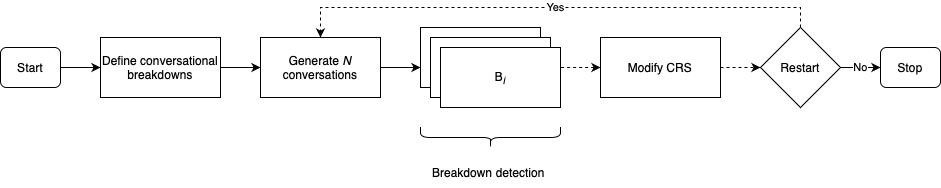

The diagram above was exported from draw.io. Its source (the exported page's mxGraphModel, read from the mxfile embedded in the PNG):
<mxGraphModel dx="1853" dy="691" grid="1" gridSize="10" guides="1" tooltips="1" connect="1" arrows="1" fold="1" page="1" pageScale="1" pageWidth="827" pageHeight="1169" math="0" shadow="0">
  <root>
    <mxCell id="WIyWlLk6GJQsqaUBKTNV-0" />
    <mxCell id="WIyWlLk6GJQsqaUBKTNV-1" parent="WIyWlLk6GJQsqaUBKTNV-0" />
    <mxCell id="59iApzjRmfSvoClDNgA9-12" style="edgeStyle=orthogonalEdgeStyle;rounded=0;orthogonalLoop=1;jettySize=auto;html=1;exitX=1;exitY=0.5;exitDx=0;exitDy=0;entryX=0;entryY=0.5;entryDx=0;entryDy=0;" edge="1" parent="WIyWlLk6GJQsqaUBKTNV-1" source="WIyWlLk6GJQsqaUBKTNV-3" target="59iApzjRmfSvoClDNgA9-1">
      <mxGeometry relative="1" as="geometry" />
    </mxCell>
    <mxCell id="WIyWlLk6GJQsqaUBKTNV-3" value="Start" style="rounded=1;whiteSpace=wrap;html=1;fontSize=12;glass=0;strokeWidth=1;shadow=0;" parent="WIyWlLk6GJQsqaUBKTNV-1" vertex="1">
      <mxGeometry x="-20" y="220" width="60" height="40" as="geometry" />
    </mxCell>
    <mxCell id="59iApzjRmfSvoClDNgA9-0" value="Stop" style="rounded=1;whiteSpace=wrap;html=1;fontSize=12;glass=0;strokeWidth=1;shadow=0;" vertex="1" parent="WIyWlLk6GJQsqaUBKTNV-1">
      <mxGeometry x="860" y="220" width="60" height="40" as="geometry" />
    </mxCell>
    <mxCell id="59iApzjRmfSvoClDNgA9-13" style="edgeStyle=orthogonalEdgeStyle;rounded=0;orthogonalLoop=1;jettySize=auto;html=1;exitX=1;exitY=0.5;exitDx=0;exitDy=0;entryX=0;entryY=0.5;entryDx=0;entryDy=0;" edge="1" parent="WIyWlLk6GJQsqaUBKTNV-1" source="59iApzjRmfSvoClDNgA9-1" target="59iApzjRmfSvoClDNgA9-2">
      <mxGeometry relative="1" as="geometry" />
    </mxCell>
    <mxCell id="59iApzjRmfSvoClDNgA9-1" value="Define conversational breakdowns" style="rounded=0;whiteSpace=wrap;html=1;" vertex="1" parent="WIyWlLk6GJQsqaUBKTNV-1">
      <mxGeometry x="80" y="210" width="120" height="60" as="geometry" />
    </mxCell>
    <mxCell id="59iApzjRmfSvoClDNgA9-14" style="edgeStyle=orthogonalEdgeStyle;rounded=0;orthogonalLoop=1;jettySize=auto;html=1;exitX=1;exitY=0.5;exitDx=0;exitDy=0;" edge="1" parent="WIyWlLk6GJQsqaUBKTNV-1" source="59iApzjRmfSvoClDNgA9-2">
      <mxGeometry relative="1" as="geometry">
        <mxPoint x="400" y="240" as="targetPoint" />
      </mxGeometry>
    </mxCell>
    <mxCell id="59iApzjRmfSvoClDNgA9-2" value="Generate&amp;nbsp;&lt;i&gt;N&lt;/i&gt; conversations" style="rounded=0;whiteSpace=wrap;html=1;" vertex="1" parent="WIyWlLk6GJQsqaUBKTNV-1">
      <mxGeometry x="240" y="210" width="120" height="60" as="geometry" />
    </mxCell>
    <mxCell id="59iApzjRmfSvoClDNgA9-15" style="edgeStyle=orthogonalEdgeStyle;rounded=0;orthogonalLoop=1;jettySize=auto;html=1;exitX=0;exitY=0.5;exitDx=0;exitDy=0;startArrow=classic;startFill=1;endArrow=none;endFill=0;dashed=1;" edge="1" parent="WIyWlLk6GJQsqaUBKTNV-1" source="59iApzjRmfSvoClDNgA9-3">
      <mxGeometry relative="1" as="geometry">
        <mxPoint x="540" y="240" as="targetPoint" />
      </mxGeometry>
    </mxCell>
    <mxCell id="59iApzjRmfSvoClDNgA9-16" style="edgeStyle=orthogonalEdgeStyle;rounded=0;orthogonalLoop=1;jettySize=auto;html=1;exitX=1;exitY=0.5;exitDx=0;exitDy=0;entryX=0;entryY=0.5;entryDx=0;entryDy=0;dashed=1;" edge="1" parent="WIyWlLk6GJQsqaUBKTNV-1" source="59iApzjRmfSvoClDNgA9-3" target="59iApzjRmfSvoClDNgA9-5">
      <mxGeometry relative="1" as="geometry" />
    </mxCell>
    <mxCell id="59iApzjRmfSvoClDNgA9-3" value="Modify CRS" style="rounded=0;whiteSpace=wrap;html=1;" vertex="1" parent="WIyWlLk6GJQsqaUBKTNV-1">
      <mxGeometry x="580" y="210" width="120" height="60" as="geometry" />
    </mxCell>
    <mxCell id="59iApzjRmfSvoClDNgA9-17" value="No" style="edgeStyle=orthogonalEdgeStyle;rounded=0;orthogonalLoop=1;jettySize=auto;html=1;exitX=1;exitY=0.5;exitDx=0;exitDy=0;entryX=0;entryY=0.5;entryDx=0;entryDy=0;" edge="1" parent="WIyWlLk6GJQsqaUBKTNV-1" source="59iApzjRmfSvoClDNgA9-5" target="59iApzjRmfSvoClDNgA9-0">
      <mxGeometry relative="1" as="geometry" />
    </mxCell>
    <mxCell id="59iApzjRmfSvoClDNgA9-20" value="Yes" style="edgeStyle=orthogonalEdgeStyle;rounded=0;orthogonalLoop=1;jettySize=auto;html=1;exitX=0.5;exitY=0;exitDx=0;exitDy=0;entryX=0.5;entryY=0;entryDx=0;entryDy=0;dashed=1;" edge="1" parent="WIyWlLk6GJQsqaUBKTNV-1" source="59iApzjRmfSvoClDNgA9-5" target="59iApzjRmfSvoClDNgA9-2">
      <mxGeometry relative="1" as="geometry" />
    </mxCell>
    <mxCell id="59iApzjRmfSvoClDNgA9-5" value="Restart" style="rhombus;whiteSpace=wrap;html=1;" vertex="1" parent="WIyWlLk6GJQsqaUBKTNV-1">
      <mxGeometry x="740" y="200" width="80" height="80" as="geometry" />
    </mxCell>
    <mxCell id="59iApzjRmfSvoClDNgA9-11" value="" style="group;movable=0;resizable=0;rotatable=0;deletable=0;editable=0;locked=1;connectable=0;" vertex="1" connectable="0" parent="WIyWlLk6GJQsqaUBKTNV-1">
      <mxGeometry x="400" y="200" width="140" height="80" as="geometry" />
    </mxCell>
    <mxCell id="59iApzjRmfSvoClDNgA9-8" value="" style="rounded=0;whiteSpace=wrap;html=1;movable=0;resizable=0;rotatable=0;deletable=0;editable=0;locked=1;connectable=0;" vertex="1" parent="59iApzjRmfSvoClDNgA9-11">
      <mxGeometry width="120" height="60" as="geometry" />
    </mxCell>
    <mxCell id="59iApzjRmfSvoClDNgA9-9" value="" style="rounded=0;whiteSpace=wrap;html=1;movable=0;resizable=0;rotatable=0;deletable=0;editable=0;locked=1;connectable=0;" vertex="1" parent="59iApzjRmfSvoClDNgA9-11">
      <mxGeometry x="10" y="10" width="120" height="60" as="geometry" />
    </mxCell>
    <mxCell id="59iApzjRmfSvoClDNgA9-10" value="B&lt;i&gt;&lt;sub&gt;i&lt;/sub&gt;&lt;/i&gt;" style="rounded=0;whiteSpace=wrap;html=1;movable=0;resizable=0;rotatable=0;deletable=0;editable=0;locked=1;connectable=0;" vertex="1" parent="59iApzjRmfSvoClDNgA9-11">
      <mxGeometry x="20" y="20" width="120" height="60" as="geometry" />
    </mxCell>
    <mxCell id="59iApzjRmfSvoClDNgA9-18" value="" style="shape=curlyBracket;whiteSpace=wrap;html=1;rounded=1;flipH=1;labelPosition=right;verticalLabelPosition=middle;align=left;verticalAlign=middle;rotation=90;" vertex="1" parent="WIyWlLk6GJQsqaUBKTNV-1">
      <mxGeometry x="460" y="240" width="20" height="140" as="geometry" />
    </mxCell>
    <mxCell id="59iApzjRmfSvoClDNgA9-19" value="Breakdown detection&amp;nbsp;" style="text;html=1;strokeColor=none;fillColor=none;align=center;verticalAlign=middle;whiteSpace=wrap;rounded=0;" vertex="1" parent="WIyWlLk6GJQsqaUBKTNV-1">
      <mxGeometry x="410" y="330" width="120" height="30" as="geometry" />
    </mxCell>
  </root>
</mxGraphModel>